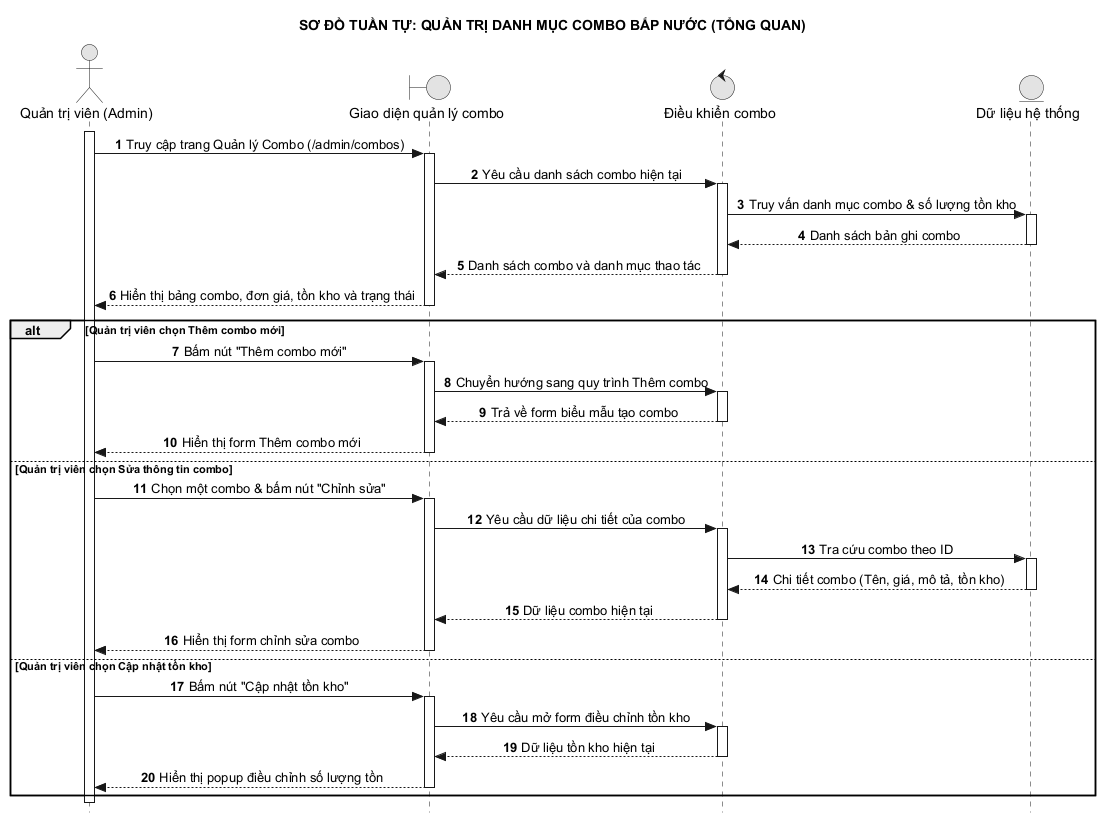

The diagram above was rendered by PlantUML. Its source (embedded in the PNG):
@startuml 25_quan_ly_combo_tong_quan
hide footbox
autonumber
skinparam style strictuml
skinparam monochrome true
skinparam defaultTextAlignment center
skinparam shadowing false
title SƠ ĐỒ TUẦN TỰ: QUẢN TRỊ DANH MỤC COMBO BẮP NƯỚC (TỔNG QUAN)

actor "Quản trị viên (Admin)" as A
boundary "Giao diện quản lý combo" as UI
control "Điều khiển combo" as C
entity "Dữ liệu hệ thống" as DB

activate A
A -> UI: Truy cập trang Quản lý Combo (/admin/combos)
activate UI
UI -> C: Yêu cầu danh sách combo hiện tại
activate C
C -> DB: Truy vấn danh mục combo & số lượng tồn kho
activate DB
DB --> C: Danh sách bản ghi combo
deactivate DB
C --> UI: Danh sách combo và danh mục thao tác
deactivate C
UI --> A: Hiển thị bảng combo, đơn giá, tồn kho và trạng thái
deactivate UI

alt Quản trị viên chọn Thêm combo mới
    A -> UI: Bấm nút "Thêm combo mới"
    activate UI
    UI -> C: Chuyển hướng sang quy trình Thêm combo
    activate C
    C --> UI: Trả về form biểu mẫu tạo combo
    deactivate C
    UI --> A: Hiển thị form Thêm combo mới
    deactivate UI
else Quản trị viên chọn Sửa thông tin combo
    A -> UI: Chọn một combo & bấm nút "Chỉnh sửa"
    activate UI
    UI -> C: Yêu cầu dữ liệu chi tiết của combo
    activate C
    C -> DB: Tra cứu combo theo ID
    activate DB
    DB --> C: Chi tiết combo (Tên, giá, mô tả, tồn kho)
    deactivate DB
    C --> UI: Dữ liệu combo hiện tại
    deactivate C
    UI --> A: Hiển thị form chỉnh sửa combo
    deactivate UI
else Quản trị viên chọn Cập nhật tồn kho
    A -> UI: Bấm nút "Cập nhật tồn kho"
    activate UI
    UI -> C: Yêu cầu mở form điều chỉnh tồn kho
    activate C
    C --> UI: Dữ liệu tồn kho hiện tại
    deactivate C
    UI --> A: Hiển thị popup điều chỉnh số lượng tồn
    deactivate UI
end
deactivate A
@enduml